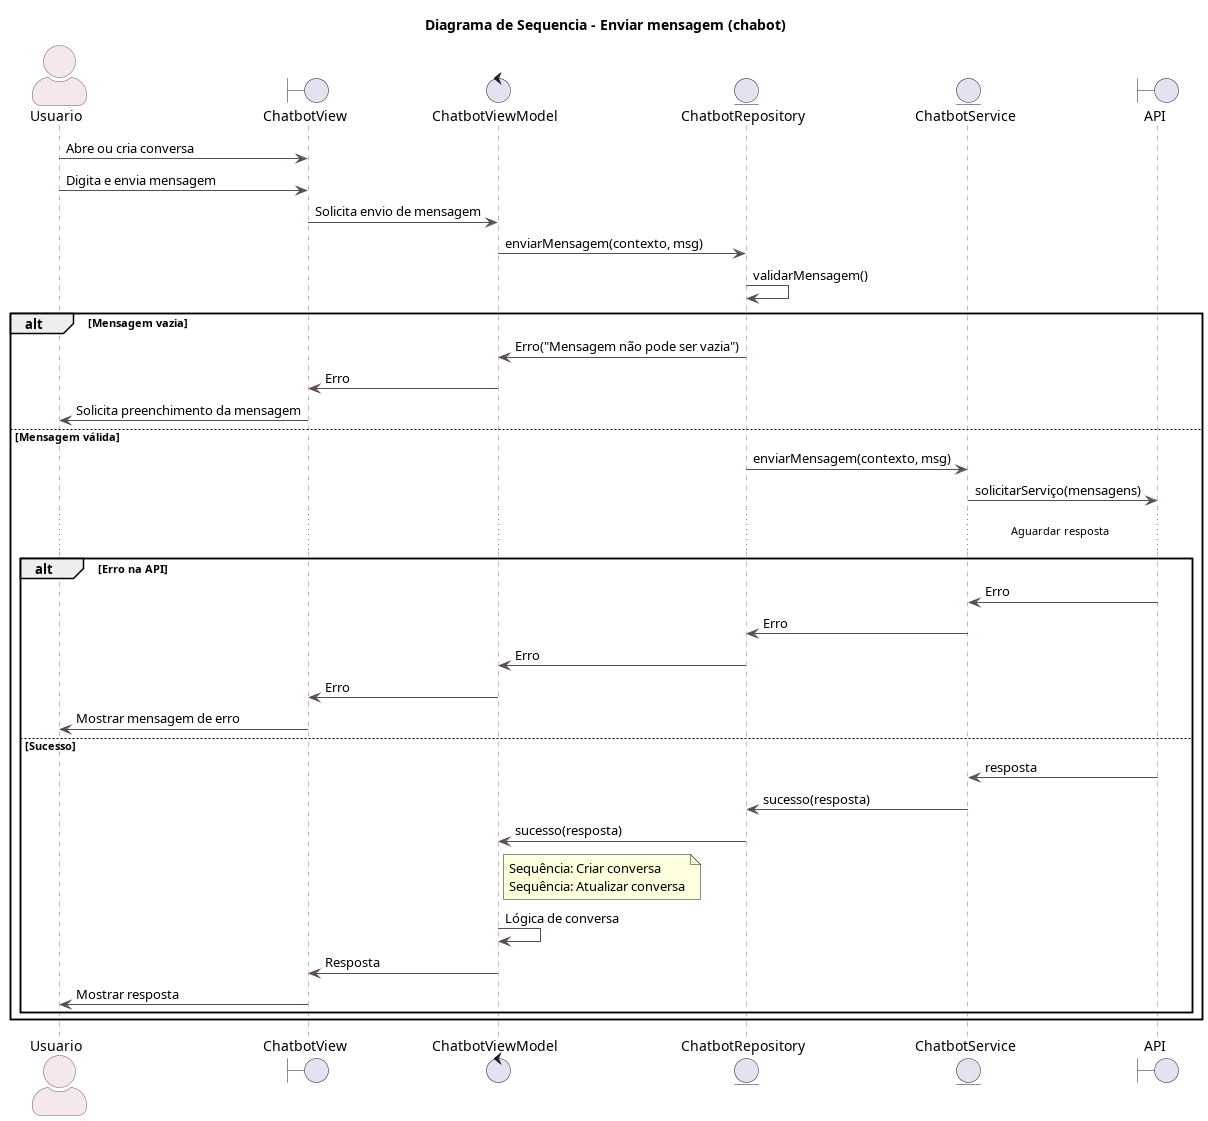

The diagram above was rendered by PlantUML. Its source (embedded in the PNG):
@startuml Diagrama de Sequencia - Enviar mensagem (chatbot)

title Diagrama de Sequencia - Enviar mensagem (chabot)

skinparam backgroundColor white
skinparam actorStyle awesome
skinparam sequence {
    ArrowColor #5B4B54
    LifeLineBorderColor #8B7380
    LifeLineBackgroundColor #F8F2F5
    ParticipantBorderColor #8B7380
    ParticipantBackgroundColor #FDF7FA
    ActorBorderColor #6C5562
    ActorBackgroundColor #F4E8EE
}

actor Usuario as u

boundary ChatbotView as cv
control ChatbotViewModel as cvm
entity ChatbotRepository as cbr
entity ChatbotService as cbs
boundary API as api


u -> cv : Abre ou cria conversa
u -> cv : Digita e envia mensagem
cv -> cvm : Solicita envio de mensagem
cvm -> cbr : enviarMensagem(contexto, msg)
cbr -> cbr : validarMensagem()
alt Mensagem vazia
    cbr -> cvm : Erro("Mensagem não pode ser vazia")
    cvm -> cv : Erro
    cv -> u : Solicita preenchimento da mensagem
else Mensagem válida
    cbr -> cbs : enviarMensagem(contexto, msg)
    cbs -> api : solicitarServiço(mensagens)
    ' Por favor NÃO APAGUE o espaço em branco entre "resposta" e "..."
    ' Ele é necessário para centralizar corretamente o texto no diagrama
    ...                                                                                                                                                                                                                                                                                                             Aguardar resposta...
    alt Erro na API
        api -> cbs : Erro
        cbs -> cbr : Erro
        cbr -> cvm : Erro
        cvm -> cv : Erro
        cv -> u : Mostrar mensagem de erro
    else Sucesso
        api -> cbs : resposta
        cbs -> cbr : sucesso(resposta)
        cbr -> cvm : sucesso(resposta)
        note right of cvm
        Sequência: Criar conversa
        Sequência: Atualizar conversa
        endnote
        cvm -> cvm : Lógica de conversa
        cvm -> cv : Resposta
        cv -> u : Mostrar resposta
    end
end
@enduml